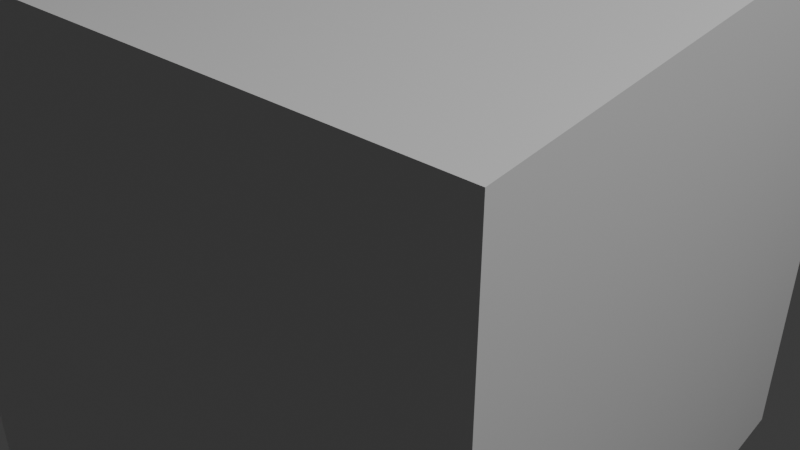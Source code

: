 # Source: Camera.blend  (saved by Blender 4.0.36; exported with 4.5.12 LTS)
import bpy
from mathutils import Matrix  # noqa: F401  (used for matrix-valued properties, if any)

bpy.ops.wm.read_factory_settings(use_empty=True)
scene = bpy.context.scene
scene.name = 'Scene'

# ---- collections
col_collection = bpy.data.collections.new('Collection'); scene.collection.children.link(col_collection)

# ---- materials (node trees are filled in below, after node groups)
mat_material = bpy.data.materials.new('Material')
mat_material.alpha_threshold = 0.0
mat_material.use_transparent_shadow = False
mat_material.roughness = 0.5
mat_material.line_color = (0.0, 0.0, 0.0, 1.0)

# ---- material node trees
mat_material.use_nodes = True; mat_material.node_tree.nodes.clear()
_N = mat_material.node_tree.nodes; _L = mat_material.node_tree.links
n0 = _N.new('ShaderNodeOutputMaterial'); n0.name = 'Material Output'; n0.location = (300, 300)
n1 = _N.new('ShaderNodeBsdfPrincipled'); n1.name = 'Principled BSDF'; n1.location = (10, 300)
n1.inputs[3].default_value = 1.45
_L.new(n1.outputs[0], n0.inputs[0])
n0.is_active_output = True

# ---- world
world_world = bpy.data.worlds.new('World'); scene.world = world_world
world_world.use_nodes = True; world_world.node_tree.nodes.clear()
_N = world_world.node_tree.nodes; _L = world_world.node_tree.links
n0 = _N.new('ShaderNodeOutputWorld'); n0.name = 'World Output'; n0.location = (300, 300)
n1 = _N.new('ShaderNodeBackground'); n1.name = 'Background'; n1.location = (10, 300)
n1.inputs[0].default_value = (0.05088, 0.05088, 0.05088, 1.0)
_L.new(n1.outputs[0], n0.inputs[0])
n0.is_active_output = True
world_world.color = (0.05088, 0.05088, 0.05088)
world_world.use_sun_shadow = False
world_world.sun_shadow_jitter_overblur = 0.0

# ---- cameras
cam_camera = bpy.data.cameras.new('Camera')
cam_camera.clip_end = 100.0
cam_camera.ortho_scale = 7.314

# ---- lights
light_light = bpy.data.lights.new('Light', 'POINT')
light_light.transmission_factor = 0.0
light_light.use_soft_falloff = False
light_light.energy = 1000.0
light_light.shadow_soft_size = 0.1
light_light.shadow_maximum_resolution = 0.006
light_light.use_absolute_resolution = True

# ---- meshes
me_cube = bpy.data.meshes.new('Cube')
me_cube.from_pydata([(1.0, 1.0, 1.0), (1.0, 1.0, -1.0), (1.0, -1.0, 1.0), (1.0, -1.0, -1.0), (-1.0, 1.0, 1.0), (-1.0, 1.0, -1.0), (-1.0, -1.0, 1.0), (-1.0, -1.0, -1.0)], [], [(0, 4, 6, 2), (3, 2, 6, 7), (7, 6, 4, 5), (5, 1, 3, 7), (1, 0, 2, 3), (5, 4, 0, 1)])
_uv = me_cube.uv_layers.new(name='UVMap')
_uv.uv.foreach_set('vector', [0.625, 0.5, 0.875, 0.5, 0.875, 0.75, 0.625, 0.75, 0.375, 0.75, 0.625, 0.75, 0.625, 1.0, 0.375, 1.0, 0.375, 0.0, 0.625, 0.0, 0.625, 0.25, 0.375, 0.25, 0.125, 0.5, 0.375, 0.5, 0.375, 0.75, 0.125, 0.75, 0.375, 0.5, 0.625, 0.5, 0.625, 0.75, 0.375, 0.75, 0.375, 0.25, 0.625, 0.25, 0.625, 0.5, 0.375, 0.5])
me_cube.materials.append(mat_material)
me_cube.use_mirror_vertex_groups = False
me_cube.update()

# ---- objects
ob_cube = bpy.data.objects.new('Cube', me_cube)
ob_light = bpy.data.objects.new('Light', light_light)
ob_camera = bpy.data.objects.new('Camera', cam_camera)

# ---- transforms, parenting, visibility, modifiers, constraints
ob_cube.location = (0.0, 0.0, 0.0)
ob_cube.lock_rotations_4d = False
ob_cube.empty_display_type = 'ARROWS'
ob_cube.lineart.crease_threshold = 0.0
ob_light.location = (4.076, 1.005, 5.904)
ob_light.rotation_euler = (0.6503, 0.05522, 1.866)
ob_light.lock_rotations_4d = False
ob_light.empty_display_type = 'ARROWS'
ob_light.color = (0.0, 0.0, 0.0, 0.0)
ob_light.lineart.crease_threshold = 0.0
ob_camera.location = (1.92, -2.37, 2.0)
ob_camera.rotation_euler = (1.109, 4.011e-09, 0.8149)
ob_camera.lock_rotations_4d = False
ob_camera.empty_display_type = 'ARROWS'
ob_camera.color = (0.0, 0.0, 0.0, 0.0)
ob_camera.display_type = 'WIRE'
ob_camera.lineart.crease_threshold = 0.0
_c = ob_camera.constraints.new('TRACK_TO'); _c.name = 'Track To'
_c.target = ob_cube

# ---- collection membership
col_collection.objects.link(ob_cube)
col_collection.objects.link(ob_light)
col_collection.objects.link(ob_camera)

# ---- scene / render settings (as saved in the file)
scene.camera = ob_camera
scene.frame_start = 1; scene.frame_end = 250; scene.frame_set(1)
scene.render.engine = 'BLENDER_EEVEE_NEXT'
scene.cycles.sampling_pattern = 'TABULATED_SOBOL'
bpy.context.view_layer.update()
